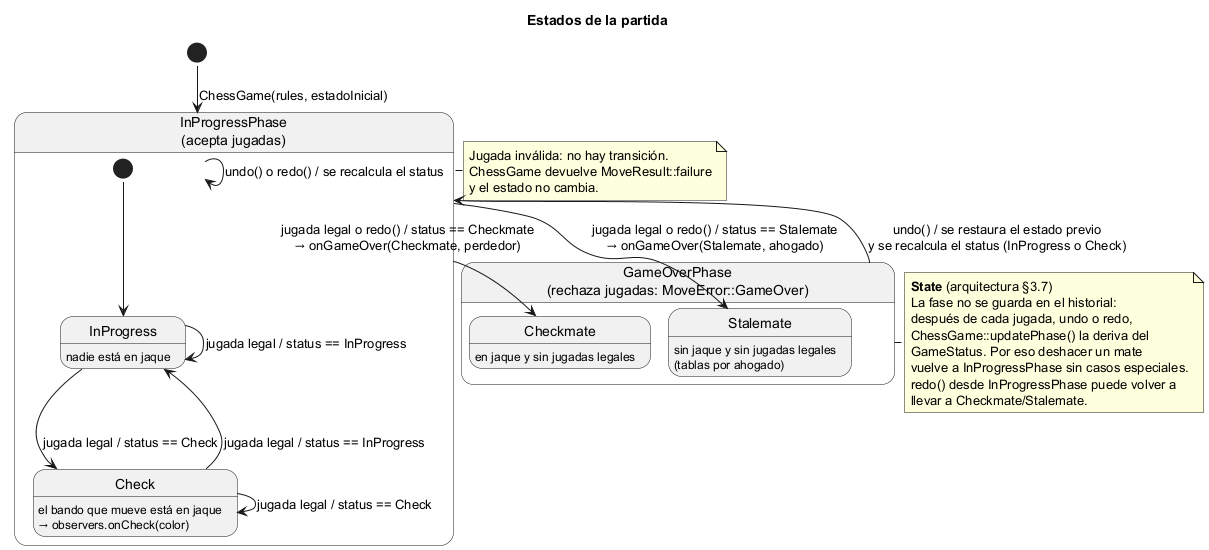

The diagram above was rendered by PlantUML. Its source (embedded in the PNG):
@startuml estados-partida
!pragma layout smetana
' Diagrama de estados de la partida (misión 1.6).
' Dos niveles: GameStatus (lo que calcula el dominio) y GamePhase (State en ChessGame).
title Estados de la partida

skinparam shadowing false
hide empty description

[*] --> InProgressPhase : ChessGame(rules, estadoInicial)

state "InProgressPhase\n(acepta jugadas)" as InProgressPhase {
  [*] --> InProgress
  InProgress : nadie está en jaque
  Check : el bando que mueve está en jaque\n→ observers.onCheck(color)

  InProgress --> Check : jugada legal / status == Check
  Check --> InProgress : jugada legal / status == InProgress
  InProgress --> InProgress : jugada legal / status == InProgress
  Check --> Check : jugada legal / status == Check
}

state "GameOverPhase\n(rechaza jugadas: MoveError::GameOver)" as GameOverPhase {
  Checkmate : en jaque y sin jugadas legales
  Stalemate : sin jaque y sin jugadas legales\n(tablas por ahogado)
}

InProgressPhase --> Checkmate : jugada legal o redo() / status == Checkmate\n→ onGameOver(Checkmate, perdedor)
InProgressPhase --> Stalemate : jugada legal o redo() / status == Stalemate\n→ onGameOver(Stalemate, ahogado)

GameOverPhase --> InProgressPhase : undo() / se restaura el estado previo\ny se recalcula el status (InProgress o Check)

InProgressPhase --> InProgressPhase : undo() o redo() / se recalcula el status

note right of GameOverPhase
  **State** (arquitectura §3.7)
  La fase no se guarda en el historial:
  después de cada jugada, undo o redo,
  ChessGame::updatePhase() la deriva del
  GameStatus. Por eso deshacer un mate
  vuelve a InProgressPhase sin casos especiales.
  redo() desde InProgressPhase puede volver a
  llevar a Checkmate/Stalemate.
end note

note left of InProgressPhase
  Jugada inválida: no hay transición.
  ChessGame devuelve MoveResult::failure
  y el estado no cambia.
end note
@enduml